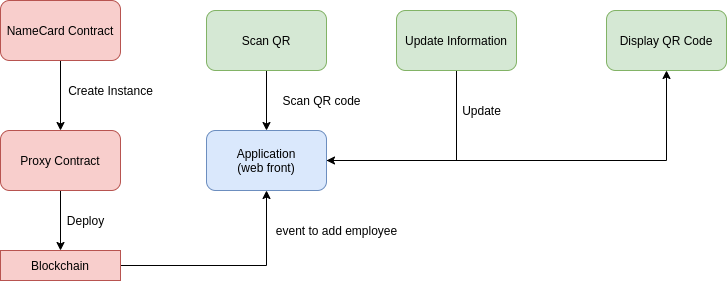

The diagram above was exported from draw.io. Its source (the exported page's mxGraphModel, read from the mxfile embedded in the PNG):
<mxGraphModel dx="1886" dy="872" grid="1" gridSize="10" guides="1" tooltips="1" connect="1" arrows="1" fold="1" page="1" pageScale="1" pageWidth="827" pageHeight="1169" math="0" shadow="0">
  <root>
    <mxCell id="0" />
    <mxCell id="1" parent="0" />
    <mxCell id="2" style="edgeStyle=orthogonalEdgeStyle;rounded=0;orthogonalLoop=1;jettySize=auto;html=1;" edge="1" source="3" target="5" parent="1">
      <mxGeometry relative="1" as="geometry" />
    </mxCell>
    <mxCell id="3" value="NameCard Contract" style="rounded=1;whiteSpace=wrap;html=1;fillColor=#f8cecc;strokeColor=#b85450;" vertex="1" parent="1">
      <mxGeometry x="354" y="280" width="120" height="60" as="geometry" />
    </mxCell>
    <mxCell id="4" style="edgeStyle=orthogonalEdgeStyle;rounded=0;orthogonalLoop=1;jettySize=auto;html=1;" edge="1" source="5" target="8" parent="1">
      <mxGeometry relative="1" as="geometry" />
    </mxCell>
    <mxCell id="5" value="Proxy Contract" style="rounded=1;whiteSpace=wrap;html=1;fillColor=#f8cecc;strokeColor=#b85450;" vertex="1" parent="1">
      <mxGeometry x="354" y="410" width="120" height="60" as="geometry" />
    </mxCell>
    <mxCell id="6" value="Create Instance" style="text;html=1;align=center;verticalAlign=middle;resizable=0;points=[];autosize=1;strokeColor=none;fillColor=none;" vertex="1" parent="1">
      <mxGeometry x="414" y="360" width="100" height="20" as="geometry" />
    </mxCell>
    <mxCell id="7" style="edgeStyle=orthogonalEdgeStyle;rounded=0;orthogonalLoop=1;jettySize=auto;html=1;entryX=0.5;entryY=1;entryDx=0;entryDy=0;" edge="1" source="8" target="11" parent="1">
      <mxGeometry relative="1" as="geometry" />
    </mxCell>
    <mxCell id="8" value="Blockchain" style="rounded=0;whiteSpace=wrap;html=1;fillColor=#f8cecc;strokeColor=#b85450;" vertex="1" parent="1">
      <mxGeometry x="354" y="530" width="120" height="30" as="geometry" />
    </mxCell>
    <mxCell id="9" value="Deploy" style="text;html=1;align=center;verticalAlign=middle;resizable=0;points=[];autosize=1;strokeColor=none;fillColor=none;" vertex="1" parent="1">
      <mxGeometry x="414" y="490" width="50" height="20" as="geometry" />
    </mxCell>
    <mxCell id="10" style="edgeStyle=orthogonalEdgeStyle;rounded=0;orthogonalLoop=1;jettySize=auto;html=1;entryX=0.5;entryY=1;entryDx=0;entryDy=0;" edge="1" source="11" target="19" parent="1">
      <mxGeometry relative="1" as="geometry" />
    </mxCell>
    <mxCell id="11" value="Application&lt;br&gt;(web front)" style="rounded=1;whiteSpace=wrap;html=1;fillColor=#dae8fc;strokeColor=#6c8ebf;" vertex="1" parent="1">
      <mxGeometry x="560" y="410" width="120" height="60" as="geometry" />
    </mxCell>
    <mxCell id="12" value="event to add employee" style="text;html=1;align=center;verticalAlign=middle;resizable=0;points=[];autosize=1;strokeColor=none;fillColor=none;" vertex="1" parent="1">
      <mxGeometry x="620" y="500" width="140" height="20" as="geometry" />
    </mxCell>
    <mxCell id="13" style="edgeStyle=orthogonalEdgeStyle;rounded=0;orthogonalLoop=1;jettySize=auto;html=1;" edge="1" source="14" target="11" parent="1">
      <mxGeometry relative="1" as="geometry" />
    </mxCell>
    <mxCell id="14" value="Scan QR" style="rounded=1;whiteSpace=wrap;html=1;fillColor=#d5e8d4;strokeColor=#82b366;" vertex="1" parent="1">
      <mxGeometry x="560" y="290" width="120" height="60" as="geometry" />
    </mxCell>
    <mxCell id="15" value="Scan QR code" style="text;html=1;align=center;verticalAlign=middle;resizable=0;points=[];autosize=1;strokeColor=none;fillColor=none;" vertex="1" parent="1">
      <mxGeometry x="630" y="370" width="90" height="20" as="geometry" />
    </mxCell>
    <mxCell id="16" style="edgeStyle=orthogonalEdgeStyle;rounded=0;orthogonalLoop=1;jettySize=auto;html=1;entryX=1;entryY=0.5;entryDx=0;entryDy=0;" edge="1" source="17" target="11" parent="1">
      <mxGeometry relative="1" as="geometry">
        <Array as="points">
          <mxPoint x="810" y="440" />
        </Array>
      </mxGeometry>
    </mxCell>
    <mxCell id="17" value="Update Information" style="rounded=1;whiteSpace=wrap;html=1;fillColor=#d5e8d4;strokeColor=#82b366;" vertex="1" parent="1">
      <mxGeometry x="750" y="290" width="120" height="60" as="geometry" />
    </mxCell>
    <mxCell id="18" value="Update" style="text;html=1;align=center;verticalAlign=middle;resizable=0;points=[];autosize=1;strokeColor=none;fillColor=none;" vertex="1" parent="1">
      <mxGeometry x="810" y="380" width="50" height="20" as="geometry" />
    </mxCell>
    <mxCell id="19" value="Display QR Code" style="rounded=1;whiteSpace=wrap;html=1;fillColor=#d5e8d4;strokeColor=#82b366;" vertex="1" parent="1">
      <mxGeometry x="960" y="290" width="120" height="60" as="geometry" />
    </mxCell>
  </root>
</mxGraphModel>